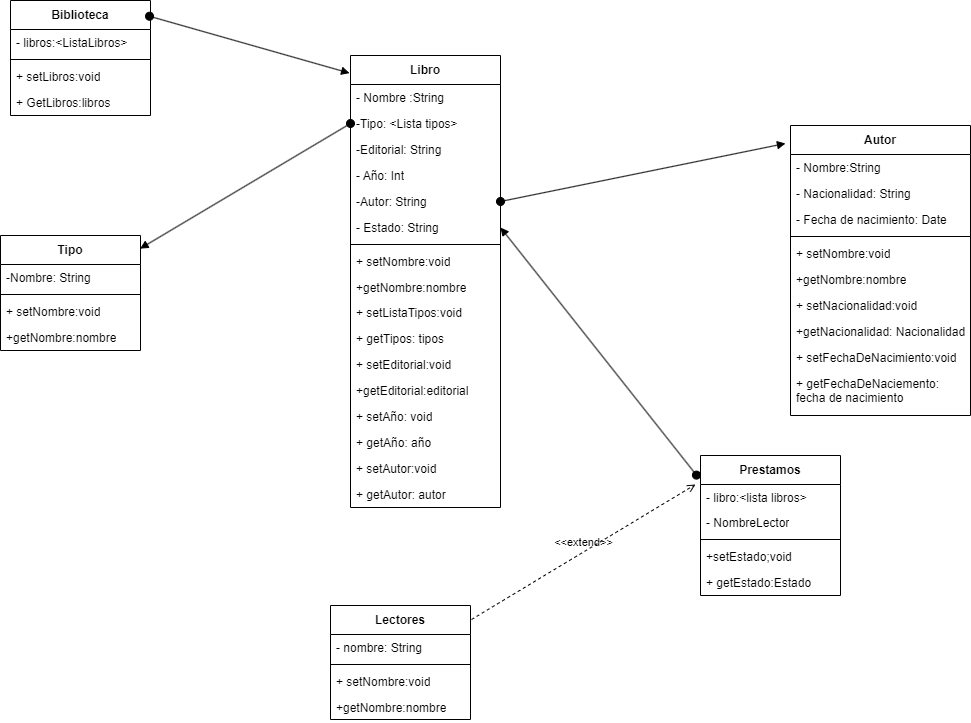

The diagram above was exported from draw.io. Its source (the exported page's mxGraphModel, read from the mxfile embedded in the PNG):
<mxGraphModel dx="2261" dy="790" grid="1" gridSize="10" guides="1" tooltips="1" connect="1" arrows="1" fold="1" page="1" pageScale="1" pageWidth="827" pageHeight="1169" background="#ffffff" math="0" shadow="0">
  <root>
    <mxCell id="0" />
    <mxCell id="1" parent="0" />
    <mxCell id="P0dOmTACwvNdYleuWgSo-1" value="Libro" style="swimlane;fontStyle=1;align=center;verticalAlign=middle;childLayout=stackLayout;horizontal=1;startSize=29;horizontalStack=0;resizeParent=1;resizeParentMax=0;resizeLast=0;collapsible=0;marginBottom=0;html=1;whiteSpace=wrap;" parent="1" vertex="1">
      <mxGeometry x="280" y="80" width="150" height="452" as="geometry" />
    </mxCell>
    <mxCell id="P0dOmTACwvNdYleuWgSo-10" value="- Nombre :String" style="text;strokeColor=none;fillColor=none;align=left;verticalAlign=top;spacingLeft=4;spacingRight=4;overflow=hidden;rotatable=0;points=[[0,0.5],[1,0.5]];portConstraint=eastwest;whiteSpace=wrap;html=1;" parent="P0dOmTACwvNdYleuWgSo-1" vertex="1">
      <mxGeometry y="29" width="150" height="26" as="geometry" />
    </mxCell>
    <mxCell id="P0dOmTACwvNdYleuWgSo-11" value="-Tipo: &amp;lt;Lista tipos&amp;gt;" style="text;strokeColor=none;fillColor=none;align=left;verticalAlign=top;spacingLeft=4;spacingRight=4;overflow=hidden;rotatable=0;points=[[0,0.5],[1,0.5]];portConstraint=eastwest;whiteSpace=wrap;html=1;" parent="P0dOmTACwvNdYleuWgSo-1" vertex="1">
      <mxGeometry y="55" width="150" height="26" as="geometry" />
    </mxCell>
    <mxCell id="P0dOmTACwvNdYleuWgSo-12" value="-Editorial: String" style="text;strokeColor=none;fillColor=none;align=left;verticalAlign=top;spacingLeft=4;spacingRight=4;overflow=hidden;rotatable=0;points=[[0,0.5],[1,0.5]];portConstraint=eastwest;whiteSpace=wrap;html=1;" parent="P0dOmTACwvNdYleuWgSo-1" vertex="1">
      <mxGeometry y="81" width="150" height="26" as="geometry" />
    </mxCell>
    <mxCell id="P0dOmTACwvNdYleuWgSo-17" value="- Año: Int" style="text;strokeColor=none;fillColor=none;align=left;verticalAlign=top;spacingLeft=4;spacingRight=4;overflow=hidden;rotatable=0;points=[[0,0.5],[1,0.5]];portConstraint=eastwest;whiteSpace=wrap;html=1;" parent="P0dOmTACwvNdYleuWgSo-1" vertex="1">
      <mxGeometry y="107" width="150" height="26" as="geometry" />
    </mxCell>
    <mxCell id="P0dOmTACwvNdYleuWgSo-18" value="-Autor: String" style="text;strokeColor=none;fillColor=none;align=left;verticalAlign=top;spacingLeft=4;spacingRight=4;overflow=hidden;rotatable=0;points=[[0,0.5],[1,0.5]];portConstraint=eastwest;whiteSpace=wrap;html=1;" parent="P0dOmTACwvNdYleuWgSo-1" vertex="1">
      <mxGeometry y="133" width="150" height="26" as="geometry" />
    </mxCell>
    <mxCell id="dxeG2YWUtvIrVuOi_unp-46" value="- Estado: String" style="text;strokeColor=none;fillColor=none;align=left;verticalAlign=top;spacingLeft=4;spacingRight=4;overflow=hidden;rotatable=0;points=[[0,0.5],[1,0.5]];portConstraint=eastwest;whiteSpace=wrap;html=1;" vertex="1" parent="P0dOmTACwvNdYleuWgSo-1">
      <mxGeometry y="159" width="150" height="26" as="geometry" />
    </mxCell>
    <mxCell id="dxeG2YWUtvIrVuOi_unp-4" value="" style="line;strokeWidth=1;fillColor=none;align=left;verticalAlign=middle;spacingTop=-1;spacingLeft=3;spacingRight=3;rotatable=0;labelPosition=right;points=[];portConstraint=eastwest;strokeColor=inherit;" vertex="1" parent="P0dOmTACwvNdYleuWgSo-1">
      <mxGeometry y="185" width="150" height="8" as="geometry" />
    </mxCell>
    <mxCell id="P0dOmTACwvNdYleuWgSo-13" value="+ setNombre:void" style="text;strokeColor=none;fillColor=none;align=left;verticalAlign=top;spacingLeft=4;spacingRight=4;overflow=hidden;rotatable=0;points=[[0,0.5],[1,0.5]];portConstraint=eastwest;whiteSpace=wrap;html=1;" parent="P0dOmTACwvNdYleuWgSo-1" vertex="1">
      <mxGeometry y="193" width="150" height="26" as="geometry" />
    </mxCell>
    <mxCell id="dxeG2YWUtvIrVuOi_unp-17" value="+getNombre:nombre" style="text;strokeColor=none;fillColor=none;align=left;verticalAlign=top;spacingLeft=4;spacingRight=4;overflow=hidden;rotatable=0;points=[[0,0.5],[1,0.5]];portConstraint=eastwest;whiteSpace=wrap;html=1;" vertex="1" parent="P0dOmTACwvNdYleuWgSo-1">
      <mxGeometry y="219" width="150" height="25" as="geometry" />
    </mxCell>
    <mxCell id="dxeG2YWUtvIrVuOi_unp-19" value="+ setListaTipos:void" style="text;strokeColor=none;fillColor=none;align=left;verticalAlign=top;spacingLeft=4;spacingRight=4;overflow=hidden;rotatable=0;points=[[0,0.5],[1,0.5]];portConstraint=eastwest;whiteSpace=wrap;html=1;" vertex="1" parent="P0dOmTACwvNdYleuWgSo-1">
      <mxGeometry y="244" width="150" height="26" as="geometry" />
    </mxCell>
    <mxCell id="dxeG2YWUtvIrVuOi_unp-18" value="+ getTipos: tipos" style="text;strokeColor=none;fillColor=none;align=left;verticalAlign=top;spacingLeft=4;spacingRight=4;overflow=hidden;rotatable=0;points=[[0,0.5],[1,0.5]];portConstraint=eastwest;whiteSpace=wrap;html=1;" vertex="1" parent="P0dOmTACwvNdYleuWgSo-1">
      <mxGeometry y="270" width="150" height="26" as="geometry" />
    </mxCell>
    <mxCell id="dxeG2YWUtvIrVuOi_unp-20" value="+ setEditorial:void" style="text;strokeColor=none;fillColor=none;align=left;verticalAlign=top;spacingLeft=4;spacingRight=4;overflow=hidden;rotatable=0;points=[[0,0.5],[1,0.5]];portConstraint=eastwest;whiteSpace=wrap;html=1;" vertex="1" parent="P0dOmTACwvNdYleuWgSo-1">
      <mxGeometry y="296" width="150" height="26" as="geometry" />
    </mxCell>
    <mxCell id="dxeG2YWUtvIrVuOi_unp-21" value="+getEditorial:editorial" style="text;strokeColor=none;fillColor=none;align=left;verticalAlign=top;spacingLeft=4;spacingRight=4;overflow=hidden;rotatable=0;points=[[0,0.5],[1,0.5]];portConstraint=eastwest;whiteSpace=wrap;html=1;" vertex="1" parent="P0dOmTACwvNdYleuWgSo-1">
      <mxGeometry y="322" width="150" height="26" as="geometry" />
    </mxCell>
    <mxCell id="dxeG2YWUtvIrVuOi_unp-22" value="+ setAño: void" style="text;strokeColor=none;fillColor=none;align=left;verticalAlign=top;spacingLeft=4;spacingRight=4;overflow=hidden;rotatable=0;points=[[0,0.5],[1,0.5]];portConstraint=eastwest;whiteSpace=wrap;html=1;" vertex="1" parent="P0dOmTACwvNdYleuWgSo-1">
      <mxGeometry y="348" width="150" height="26" as="geometry" />
    </mxCell>
    <mxCell id="dxeG2YWUtvIrVuOi_unp-24" value="+ getAño: año" style="text;strokeColor=none;fillColor=none;align=left;verticalAlign=top;spacingLeft=4;spacingRight=4;overflow=hidden;rotatable=0;points=[[0,0.5],[1,0.5]];portConstraint=eastwest;whiteSpace=wrap;html=1;" vertex="1" parent="P0dOmTACwvNdYleuWgSo-1">
      <mxGeometry y="374" width="150" height="26" as="geometry" />
    </mxCell>
    <mxCell id="dxeG2YWUtvIrVuOi_unp-25" value="+ setAutor:void&lt;span style=&quot;white-space: pre;&quot;&gt;&#09;&lt;/span&gt;" style="text;strokeColor=none;fillColor=none;align=left;verticalAlign=top;spacingLeft=4;spacingRight=4;overflow=hidden;rotatable=0;points=[[0,0.5],[1,0.5]];portConstraint=eastwest;whiteSpace=wrap;html=1;" vertex="1" parent="P0dOmTACwvNdYleuWgSo-1">
      <mxGeometry y="400" width="150" height="26" as="geometry" />
    </mxCell>
    <mxCell id="dxeG2YWUtvIrVuOi_unp-23" value="+ getAutor: autor" style="text;strokeColor=none;fillColor=none;align=left;verticalAlign=top;spacingLeft=4;spacingRight=4;overflow=hidden;rotatable=0;points=[[0,0.5],[1,0.5]];portConstraint=eastwest;whiteSpace=wrap;html=1;" vertex="1" parent="P0dOmTACwvNdYleuWgSo-1">
      <mxGeometry y="426" width="150" height="26" as="geometry" />
    </mxCell>
    <mxCell id="P0dOmTACwvNdYleuWgSo-4" value="Tipo" style="swimlane;fontStyle=1;align=center;verticalAlign=middle;childLayout=stackLayout;horizontal=1;startSize=29;horizontalStack=0;resizeParent=1;resizeParentMax=0;resizeLast=0;collapsible=0;marginBottom=0;html=1;whiteSpace=wrap;" parent="1" vertex="1">
      <mxGeometry x="-70" y="260" width="140" height="115" as="geometry" />
    </mxCell>
    <mxCell id="dxeG2YWUtvIrVuOi_unp-6" value="-Nombre: String" style="text;strokeColor=none;fillColor=none;align=left;verticalAlign=top;spacingLeft=4;spacingRight=4;overflow=hidden;rotatable=0;points=[[0,0.5],[1,0.5]];portConstraint=eastwest;whiteSpace=wrap;html=1;" vertex="1" parent="P0dOmTACwvNdYleuWgSo-4">
      <mxGeometry y="29" width="140" height="26" as="geometry" />
    </mxCell>
    <mxCell id="dxeG2YWUtvIrVuOi_unp-12" value="" style="line;strokeWidth=1;fillColor=none;align=left;verticalAlign=middle;spacingTop=-1;spacingLeft=3;spacingRight=3;rotatable=0;labelPosition=right;points=[];portConstraint=eastwest;strokeColor=inherit;" vertex="1" parent="P0dOmTACwvNdYleuWgSo-4">
      <mxGeometry y="55" width="140" height="8" as="geometry" />
    </mxCell>
    <mxCell id="dxeG2YWUtvIrVuOi_unp-26" value="+ setNombre:void" style="text;strokeColor=none;fillColor=none;align=left;verticalAlign=top;spacingLeft=4;spacingRight=4;overflow=hidden;rotatable=0;points=[[0,0.5],[1,0.5]];portConstraint=eastwest;whiteSpace=wrap;html=1;" vertex="1" parent="P0dOmTACwvNdYleuWgSo-4">
      <mxGeometry y="63" width="140" height="26" as="geometry" />
    </mxCell>
    <mxCell id="dxeG2YWUtvIrVuOi_unp-27" value="+getNombre:nombre" style="text;strokeColor=none;fillColor=none;align=left;verticalAlign=top;spacingLeft=4;spacingRight=4;overflow=hidden;rotatable=0;points=[[0,0.5],[1,0.5]];portConstraint=eastwest;whiteSpace=wrap;html=1;" vertex="1" parent="P0dOmTACwvNdYleuWgSo-4">
      <mxGeometry y="89" width="140" height="26" as="geometry" />
    </mxCell>
    <mxCell id="P0dOmTACwvNdYleuWgSo-7" value="Autor" style="swimlane;fontStyle=1;align=center;verticalAlign=middle;childLayout=stackLayout;horizontal=1;startSize=29;horizontalStack=0;resizeParent=1;resizeParentMax=0;resizeLast=0;collapsible=0;marginBottom=0;html=1;whiteSpace=wrap;" parent="1" vertex="1">
      <mxGeometry x="720" y="150" width="180" height="290" as="geometry" />
    </mxCell>
    <mxCell id="dxeG2YWUtvIrVuOi_unp-8" value="- Nombre:String" style="text;strokeColor=none;fillColor=none;align=left;verticalAlign=top;spacingLeft=4;spacingRight=4;overflow=hidden;rotatable=0;points=[[0,0.5],[1,0.5]];portConstraint=eastwest;whiteSpace=wrap;html=1;" vertex="1" parent="P0dOmTACwvNdYleuWgSo-7">
      <mxGeometry y="29" width="180" height="26" as="geometry" />
    </mxCell>
    <mxCell id="dxeG2YWUtvIrVuOi_unp-9" value="- Nacionalidad: String" style="text;strokeColor=none;fillColor=none;align=left;verticalAlign=top;spacingLeft=4;spacingRight=4;overflow=hidden;rotatable=0;points=[[0,0.5],[1,0.5]];portConstraint=eastwest;whiteSpace=wrap;html=1;" vertex="1" parent="P0dOmTACwvNdYleuWgSo-7">
      <mxGeometry y="55" width="180" height="26" as="geometry" />
    </mxCell>
    <mxCell id="dxeG2YWUtvIrVuOi_unp-14" value="- Fecha de nacimiento: Date" style="text;strokeColor=none;fillColor=none;align=left;verticalAlign=top;spacingLeft=4;spacingRight=4;overflow=hidden;rotatable=0;points=[[0,0.5],[1,0.5]];portConstraint=eastwest;whiteSpace=wrap;html=1;" vertex="1" parent="P0dOmTACwvNdYleuWgSo-7">
      <mxGeometry y="81" width="180" height="26" as="geometry" />
    </mxCell>
    <mxCell id="dxeG2YWUtvIrVuOi_unp-16" value="" style="line;strokeWidth=1;fillColor=none;align=left;verticalAlign=middle;spacingTop=-1;spacingLeft=3;spacingRight=3;rotatable=0;labelPosition=right;points=[];portConstraint=eastwest;strokeColor=inherit;" vertex="1" parent="P0dOmTACwvNdYleuWgSo-7">
      <mxGeometry y="107" width="180" height="8" as="geometry" />
    </mxCell>
    <mxCell id="dxeG2YWUtvIrVuOi_unp-15" value="+ setNombre:void" style="text;strokeColor=none;fillColor=none;align=left;verticalAlign=top;spacingLeft=4;spacingRight=4;overflow=hidden;rotatable=0;points=[[0,0.5],[1,0.5]];portConstraint=eastwest;whiteSpace=wrap;html=1;" vertex="1" parent="P0dOmTACwvNdYleuWgSo-7">
      <mxGeometry y="115" width="180" height="26" as="geometry" />
    </mxCell>
    <mxCell id="dxeG2YWUtvIrVuOi_unp-13" value="+getNombre:nombre" style="text;strokeColor=none;fillColor=none;align=left;verticalAlign=top;spacingLeft=4;spacingRight=4;overflow=hidden;rotatable=0;points=[[0,0.5],[1,0.5]];portConstraint=eastwest;whiteSpace=wrap;html=1;" vertex="1" parent="P0dOmTACwvNdYleuWgSo-7">
      <mxGeometry y="141" width="180" height="26" as="geometry" />
    </mxCell>
    <mxCell id="dxeG2YWUtvIrVuOi_unp-33" value="+ setNacionalidad:void" style="text;strokeColor=none;fillColor=none;align=left;verticalAlign=top;spacingLeft=4;spacingRight=4;overflow=hidden;rotatable=0;points=[[0,0.5],[1,0.5]];portConstraint=eastwest;whiteSpace=wrap;html=1;" vertex="1" parent="P0dOmTACwvNdYleuWgSo-7">
      <mxGeometry y="167" width="180" height="26" as="geometry" />
    </mxCell>
    <mxCell id="dxeG2YWUtvIrVuOi_unp-34" value="+getNacionalidad: Nacionalidad" style="text;strokeColor=none;fillColor=none;align=left;verticalAlign=top;spacingLeft=4;spacingRight=4;overflow=hidden;rotatable=0;points=[[0,0.5],[1,0.5]];portConstraint=eastwest;whiteSpace=wrap;html=1;" vertex="1" parent="P0dOmTACwvNdYleuWgSo-7">
      <mxGeometry y="193" width="180" height="26" as="geometry" />
    </mxCell>
    <mxCell id="dxeG2YWUtvIrVuOi_unp-35" value="+ setFechaDeNacimiento:void" style="text;strokeColor=none;fillColor=none;align=left;verticalAlign=top;spacingLeft=4;spacingRight=4;overflow=hidden;rotatable=0;points=[[0,0.5],[1,0.5]];portConstraint=eastwest;whiteSpace=wrap;html=1;" vertex="1" parent="P0dOmTACwvNdYleuWgSo-7">
      <mxGeometry y="219" width="180" height="26" as="geometry" />
    </mxCell>
    <mxCell id="dxeG2YWUtvIrVuOi_unp-7" value="+ getFechaDeNaciemento: fecha de nacimiento" style="text;strokeColor=none;fillColor=none;align=left;verticalAlign=top;spacingLeft=4;spacingRight=4;overflow=hidden;rotatable=0;points=[[0,0.5],[1,0.5]];portConstraint=eastwest;whiteSpace=wrap;html=1;" vertex="1" parent="P0dOmTACwvNdYleuWgSo-7">
      <mxGeometry y="245" width="180" height="45" as="geometry" />
    </mxCell>
    <mxCell id="P0dOmTACwvNdYleuWgSo-14" value="Lectores" style="swimlane;fontStyle=1;align=center;verticalAlign=middle;childLayout=stackLayout;horizontal=1;startSize=29;horizontalStack=0;resizeParent=1;resizeParentMax=0;resizeLast=0;collapsible=0;marginBottom=0;html=1;whiteSpace=wrap;" parent="1" vertex="1">
      <mxGeometry x="260" y="630" width="140" height="114" as="geometry" />
    </mxCell>
    <mxCell id="dxeG2YWUtvIrVuOi_unp-41" value="- nombre: String" style="text;strokeColor=none;fillColor=none;align=left;verticalAlign=top;spacingLeft=4;spacingRight=4;overflow=hidden;rotatable=0;points=[[0,0.5],[1,0.5]];portConstraint=eastwest;whiteSpace=wrap;html=1;" vertex="1" parent="P0dOmTACwvNdYleuWgSo-14">
      <mxGeometry y="29" width="140" height="26" as="geometry" />
    </mxCell>
    <mxCell id="dxeG2YWUtvIrVuOi_unp-61" value="" style="line;strokeWidth=1;fillColor=none;align=left;verticalAlign=middle;spacingTop=-1;spacingLeft=3;spacingRight=3;rotatable=0;labelPosition=right;points=[];portConstraint=eastwest;strokeColor=inherit;" vertex="1" parent="P0dOmTACwvNdYleuWgSo-14">
      <mxGeometry y="55" width="140" height="8" as="geometry" />
    </mxCell>
    <mxCell id="dxeG2YWUtvIrVuOi_unp-59" value="+ setNombre:void" style="text;strokeColor=none;fillColor=none;align=left;verticalAlign=top;spacingLeft=4;spacingRight=4;overflow=hidden;rotatable=0;points=[[0,0.5],[1,0.5]];portConstraint=eastwest;whiteSpace=wrap;html=1;" vertex="1" parent="P0dOmTACwvNdYleuWgSo-14">
      <mxGeometry y="63" width="140" height="26" as="geometry" />
    </mxCell>
    <mxCell id="dxeG2YWUtvIrVuOi_unp-60" value="+getNombre:nombre" style="text;strokeColor=none;fillColor=none;align=left;verticalAlign=top;spacingLeft=4;spacingRight=4;overflow=hidden;rotatable=0;points=[[0,0.5],[1,0.5]];portConstraint=eastwest;whiteSpace=wrap;html=1;" vertex="1" parent="P0dOmTACwvNdYleuWgSo-14">
      <mxGeometry y="89" width="140" height="25" as="geometry" />
    </mxCell>
    <mxCell id="dxeG2YWUtvIrVuOi_unp-1" value="Biblioteca" style="swimlane;fontStyle=1;align=center;verticalAlign=middle;childLayout=stackLayout;horizontal=1;startSize=29;horizontalStack=0;resizeParent=1;resizeParentMax=0;resizeLast=0;collapsible=0;marginBottom=0;html=1;whiteSpace=wrap;" vertex="1" parent="1">
      <mxGeometry x="-60" y="25" width="140" height="115" as="geometry" />
    </mxCell>
    <mxCell id="dxeG2YWUtvIrVuOi_unp-31" value="- libros:&amp;lt;ListaLibros&amp;gt;" style="text;strokeColor=none;fillColor=none;align=left;verticalAlign=top;spacingLeft=4;spacingRight=4;overflow=hidden;rotatable=0;points=[[0,0.5],[1,0.5]];portConstraint=eastwest;whiteSpace=wrap;html=1;" vertex="1" parent="dxeG2YWUtvIrVuOi_unp-1">
      <mxGeometry y="29" width="140" height="26" as="geometry" />
    </mxCell>
    <mxCell id="dxeG2YWUtvIrVuOi_unp-32" value="" style="line;strokeWidth=1;fillColor=none;align=left;verticalAlign=middle;spacingTop=-1;spacingLeft=3;spacingRight=3;rotatable=0;labelPosition=right;points=[];portConstraint=eastwest;strokeColor=inherit;" vertex="1" parent="dxeG2YWUtvIrVuOi_unp-1">
      <mxGeometry y="55" width="140" height="8" as="geometry" />
    </mxCell>
    <mxCell id="dxeG2YWUtvIrVuOi_unp-28" value="+ setLibros:void" style="text;strokeColor=none;fillColor=none;align=left;verticalAlign=top;spacingLeft=4;spacingRight=4;overflow=hidden;rotatable=0;points=[[0,0.5],[1,0.5]];portConstraint=eastwest;whiteSpace=wrap;html=1;" vertex="1" parent="dxeG2YWUtvIrVuOi_unp-1">
      <mxGeometry y="63" width="140" height="26" as="geometry" />
    </mxCell>
    <mxCell id="dxeG2YWUtvIrVuOi_unp-36" value="+ GetLibros:libros" style="text;strokeColor=none;fillColor=none;align=left;verticalAlign=top;spacingLeft=4;spacingRight=4;overflow=hidden;rotatable=0;points=[[0,0.5],[1,0.5]];portConstraint=eastwest;whiteSpace=wrap;html=1;" vertex="1" parent="dxeG2YWUtvIrVuOi_unp-1">
      <mxGeometry y="89" width="140" height="26" as="geometry" />
    </mxCell>
    <mxCell id="dxeG2YWUtvIrVuOi_unp-38" value="Prestamos" style="swimlane;fontStyle=1;align=center;verticalAlign=middle;childLayout=stackLayout;horizontal=1;startSize=29;horizontalStack=0;resizeParent=1;resizeParentMax=0;resizeLast=0;collapsible=0;marginBottom=0;html=1;whiteSpace=wrap;" vertex="1" parent="1">
      <mxGeometry x="630" y="480" width="140" height="140" as="geometry" />
    </mxCell>
    <mxCell id="dxeG2YWUtvIrVuOi_unp-42" value="- libro:&amp;lt;lista libros&amp;gt;" style="text;strokeColor=none;fillColor=none;align=left;verticalAlign=top;spacingLeft=4;spacingRight=4;overflow=hidden;rotatable=0;points=[[0,0.5],[1,0.5]];portConstraint=eastwest;whiteSpace=wrap;html=1;" vertex="1" parent="dxeG2YWUtvIrVuOi_unp-38">
      <mxGeometry y="29" width="140" height="25" as="geometry" />
    </mxCell>
    <mxCell id="dxeG2YWUtvIrVuOi_unp-58" value="- NombreLector" style="text;strokeColor=none;fillColor=none;align=left;verticalAlign=top;spacingLeft=4;spacingRight=4;overflow=hidden;rotatable=0;points=[[0,0.5],[1,0.5]];portConstraint=eastwest;whiteSpace=wrap;html=1;" vertex="1" parent="dxeG2YWUtvIrVuOi_unp-38">
      <mxGeometry y="54" width="140" height="26" as="geometry" />
    </mxCell>
    <mxCell id="dxeG2YWUtvIrVuOi_unp-44" value="" style="line;strokeWidth=1;fillColor=none;align=left;verticalAlign=middle;spacingTop=-1;spacingLeft=3;spacingRight=3;rotatable=0;labelPosition=right;points=[];portConstraint=eastwest;strokeColor=inherit;" vertex="1" parent="dxeG2YWUtvIrVuOi_unp-38">
      <mxGeometry y="80" width="140" height="8" as="geometry" />
    </mxCell>
    <mxCell id="dxeG2YWUtvIrVuOi_unp-43" value="+setEstado;void" style="text;strokeColor=none;fillColor=none;align=left;verticalAlign=top;spacingLeft=4;spacingRight=4;overflow=hidden;rotatable=0;points=[[0,0.5],[1,0.5]];portConstraint=eastwest;whiteSpace=wrap;html=1;" vertex="1" parent="dxeG2YWUtvIrVuOi_unp-38">
      <mxGeometry y="88" width="140" height="26" as="geometry" />
    </mxCell>
    <mxCell id="dxeG2YWUtvIrVuOi_unp-47" value="+ getEstado:Estado" style="text;strokeColor=none;fillColor=none;align=left;verticalAlign=top;spacingLeft=4;spacingRight=4;overflow=hidden;rotatable=0;points=[[0,0.5],[1,0.5]];portConstraint=eastwest;whiteSpace=wrap;html=1;" vertex="1" parent="dxeG2YWUtvIrVuOi_unp-38">
      <mxGeometry y="114" width="140" height="26" as="geometry" />
    </mxCell>
    <mxCell id="dxeG2YWUtvIrVuOi_unp-54" value="" style="html=1;verticalAlign=bottom;startArrow=oval;startFill=1;endArrow=block;startSize=8;curved=0;rounded=0;exitX=0.993;exitY=0.137;exitDx=0;exitDy=0;exitPerimeter=0;entryX=-0.006;entryY=0.039;entryDx=0;entryDy=0;entryPerimeter=0;" edge="1" parent="1" source="dxeG2YWUtvIrVuOi_unp-1" target="P0dOmTACwvNdYleuWgSo-1">
      <mxGeometry width="60" relative="1" as="geometry">
        <mxPoint x="220" y="190" as="sourcePoint" />
        <mxPoint x="280" y="190" as="targetPoint" />
      </mxGeometry>
    </mxCell>
    <mxCell id="dxeG2YWUtvIrVuOi_unp-55" value="" style="html=1;verticalAlign=bottom;startArrow=oval;startFill=1;endArrow=block;startSize=8;curved=0;rounded=0;exitX=0;exitY=0.5;exitDx=0;exitDy=0;entryX=0.997;entryY=0.114;entryDx=0;entryDy=0;entryPerimeter=0;" edge="1" parent="1" source="P0dOmTACwvNdYleuWgSo-11" target="P0dOmTACwvNdYleuWgSo-4">
      <mxGeometry width="60" relative="1" as="geometry">
        <mxPoint x="89" y="51" as="sourcePoint" />
        <mxPoint x="289" y="108" as="targetPoint" />
      </mxGeometry>
    </mxCell>
    <mxCell id="dxeG2YWUtvIrVuOi_unp-56" value="" style="html=1;verticalAlign=bottom;startArrow=oval;startFill=1;endArrow=block;startSize=8;curved=0;rounded=0;exitX=-0.029;exitY=0.14;exitDx=0;exitDy=0;exitPerimeter=0;entryX=1;entryY=0.5;entryDx=0;entryDy=0;" edge="1" parent="1" source="dxeG2YWUtvIrVuOi_unp-38" target="dxeG2YWUtvIrVuOi_unp-46">
      <mxGeometry width="60" relative="1" as="geometry">
        <mxPoint x="290" y="158" as="sourcePoint" />
        <mxPoint x="80" y="283" as="targetPoint" />
      </mxGeometry>
    </mxCell>
    <mxCell id="dxeG2YWUtvIrVuOi_unp-57" value="" style="html=1;verticalAlign=bottom;startArrow=oval;startFill=1;endArrow=block;startSize=8;curved=0;rounded=0;exitX=1;exitY=0.5;exitDx=0;exitDy=0;entryX=-0.028;entryY=0.062;entryDx=0;entryDy=0;entryPerimeter=0;" edge="1" parent="1" source="P0dOmTACwvNdYleuWgSo-18" target="P0dOmTACwvNdYleuWgSo-7">
      <mxGeometry width="60" relative="1" as="geometry">
        <mxPoint x="440" y="262" as="sourcePoint" />
        <mxPoint x="626" y="516" as="targetPoint" />
      </mxGeometry>
    </mxCell>
    <mxCell id="dxeG2YWUtvIrVuOi_unp-62" value="&amp;lt;&amp;lt;extend&amp;gt;&amp;gt;" style="html=1;verticalAlign=bottom;labelBackgroundColor=none;endArrow=open;endFill=0;dashed=1;rounded=0;exitX=1.007;exitY=0.123;exitDx=0;exitDy=0;exitPerimeter=0;entryX=-0.036;entryY=0;entryDx=0;entryDy=0;entryPerimeter=0;" edge="1" parent="1" source="P0dOmTACwvNdYleuWgSo-14" target="dxeG2YWUtvIrVuOi_unp-42">
      <mxGeometry width="160" relative="1" as="geometry">
        <mxPoint x="370" y="580" as="sourcePoint" />
        <mxPoint x="530" y="580" as="targetPoint" />
      </mxGeometry>
    </mxCell>
  </root>
</mxGraphModel>